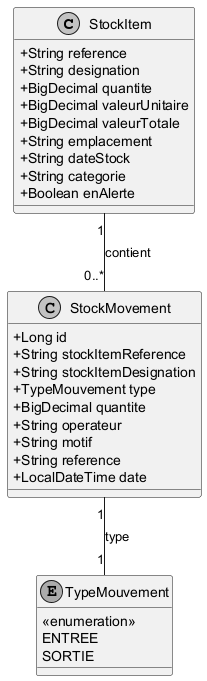

The diagram above was rendered by PlantUML. Its source (embedded in the PNG):
@startuml
skinparam monochrome true
skinparam shadowing false
skinparam classAttributeIconSize 0
skinparam fontName "Arial"
skinparam fontSize 12

class StockItem {
    + String reference
    + String designation
    + BigDecimal quantite
    + BigDecimal valeurUnitaire
    + BigDecimal valeurTotale
    + String emplacement
    + String dateStock
    + String categorie
    + Boolean enAlerte
}

class StockMovement {
    + Long id
    + String stockItemReference
    + String stockItemDesignation
    + TypeMouvement type
    + BigDecimal quantite
    + String operateur
    + String motif
    + String reference
    + LocalDateTime date
}

enum TypeMouvement {
    <<enumeration>>
    ENTREE
    SORTIE
}

StockItem "1" -- "0..*" StockMovement : contient
StockMovement "1" -- "1" TypeMouvement : type
@enduml